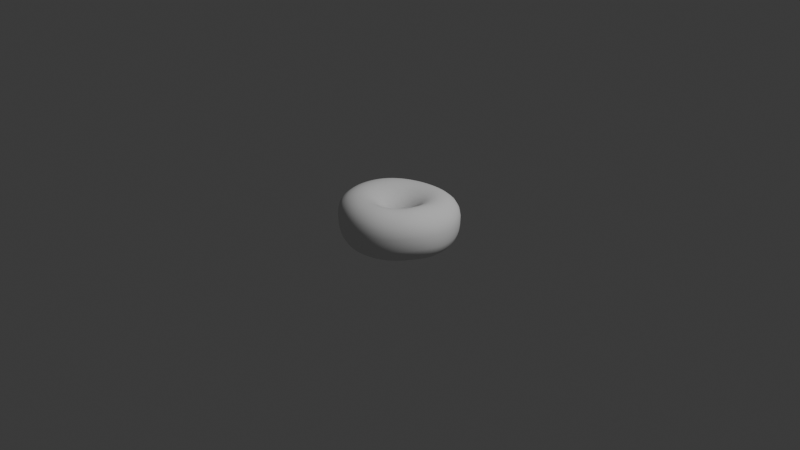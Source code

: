 # Source: Donut_Part2.blend  (saved by Blender 4.4.32; exported with 4.5.12 LTS)
import bpy
from mathutils import Matrix  # noqa: F401  (used for matrix-valued properties, if any)

bpy.ops.wm.read_factory_settings(use_empty=True)
scene = bpy.context.scene
scene.name = 'Scene'

# ---- collections
col_collection = bpy.data.collections.new('Collection'); scene.collection.children.link(col_collection)

# ---- world
world_world = bpy.data.worlds.new('World'); scene.world = world_world
world_world.use_nodes = True; world_world.node_tree.nodes.clear()
_N = world_world.node_tree.nodes; _L = world_world.node_tree.links
n0 = _N.new('ShaderNodeOutputWorld'); n0.name = 'World Output'; n0.location = (300, 300)
n1 = _N.new('ShaderNodeBackground'); n1.name = 'Background'; n1.location = (10, 300)
n1.inputs[0].default_value = (0.05088, 0.05088, 0.05088, 1.0)
_L.new(n1.outputs[0], n0.inputs[0])
n0.is_active_output = True
world_world.color = (0.05088, 0.05088, 0.05088)
world_world.sun_shadow_jitter_overblur = 0.0

# ---- cameras
cam_camera = bpy.data.cameras.new('Camera')
cam_camera.clip_end = 100.0
cam_camera.ortho_scale = 7.314

# ---- lights
light_light = bpy.data.lights.new('Light', 'POINT')
light_light.energy = 1000.0
light_light.shadow_soft_size = 0.1

# ---- meshes
me_torus = bpy.data.meshes.new('Torus')
me_torus.from_pydata([(0.6176, -0.001485, -0.01903), (0.6057, 0.0108, 0.1148), (0.5035, 0.02187, 0.2235), (0.3707, 0.02184, 0.2698), (0.247, 0.01239, 0.2365), (0.166, 0.00406, 0.1325), (0.1197, 0.004461, -0.01674), (0.175, 0.00969, -0.1547), (0.2645, 0.01437, -0.2467), (0.3901, 0.01061, -0.2724), (0.5177, -5.353e-05, -0.2336), (0.6122, -0.006744, -0.1431), (0.6088, 0.1238, -0.02549), (0.6003, 0.1405, 0.1056), (0.5022, 0.1354, 0.2126), (0.3711, 0.1074, 0.2606), (0.2462, 0.06888, 0.2315), (0.166, 0.03936, 0.1317), (0.1253, 0.03052, -0.01494), (0.1736, 0.04001, -0.1519), (0.2597, 0.05977, -0.2429), (0.3834, 0.07889, -0.2695), (0.509, 0.0953, -0.2329), (0.602, 0.113, -0.1463), (0.574, 0.2421, -0.02549), (0.5675, 0.2597, 0.1036), (0.4779, 0.2377, 0.2072), (0.3546, 0.1841, 0.2548), (0.2352, 0.1205, 0.2274), (0.158, 0.07267, 0.1305), (0.125, 0.0559, -0.01282), (0.1643, 0.06967, -0.1484), (0.2448, 0.1047, -0.2379), (0.3615, 0.1481, -0.2641), (0.4796, 0.1922, -0.2289), (0.5675, 0.2285, -0.1463), (0.5158, 0.3515, -0.02353), (0.5088, 0.3677, 0.1071), (0.4287, 0.3282, 0.2102), (0.3206, 0.2523, 0.2533), (0.2135, 0.1671, 0.2242), (0.1435, 0.1029, 0.1294), (0.1182, 0.07962, -0.01054), (0.1482, 0.09774, -0.1447), (0.2205, 0.1478, -0.2323), (0.3253, 0.2152, -0.2578), (0.4316, 0.2822, -0.227), (0.5105, 0.3356, -0.145), (0.4353, 0.4492, -0.02135), (0.4283, 0.4611, 0.1112), (0.3597, 0.4053, 0.2137), (0.2701, 0.311, 0.2532), (0.1819, 0.2072, 0.2216), (0.1237, 0.1293, 0.1279), (0.1051, 0.1003, -0.008398), (0.1267, 0.1232, -0.1415), (0.1875, 0.1874, -0.2271), (0.2762, 0.2757, -0.2536), (0.3661, 0.3641, -0.2271), (0.4323, 0.4334, -0.1449), (0.3381, 0.526, -0.02088), (0.3308, 0.5323, 0.112), (0.2766, 0.4626, 0.2139), (0.2078, 0.3544, 0.2524), (0.142, 0.2377, 0.2192), (0.09859, 0.1501, 0.1265), (0.08624, 0.1165, -0.006622), (0.101, 0.1447, -0.1392), (0.1474, 0.2205, -0.225), (0.2167, 0.3258, -0.2539), (0.2866, 0.4326, -0.2281), (0.3372, 0.513, -0.1453), (0.2295, 0.5813, -0.02363), (0.2225, 0.5816, 0.1084), (0.1844, 0.5007, 0.2104), (0.1384, 0.3828, 0.2496), (0.09517, 0.2581, 0.2178), (0.0688, 0.1645, 0.1255), (0.06283, 0.127, -0.005318), (0.07178, 0.1608, -0.1381), (0.1018, 0.245, -0.2259), (0.1493, 0.3623, -0.258), (0.1971, 0.4818, -0.2294), (0.2309, 0.5713, -0.1466), (0.1141, 0.6176, -0.02743), (0.108, 0.6136, 0.1025), (0.08715, 0.5238, 0.2045), (0.06447, 0.3981, 0.2462), (0.04314, 0.2681, 0.2172), (0.0355, 0.1724, 0.1254), (0.03709, 0.1314, -0.004453), (0.04011, 0.1707, -0.1381), (0.05237, 0.2602, -0.2291), (0.07601, 0.3845, -0.2639), (0.1003, 0.5113, -0.2332), (0.1169, 0.6072, -0.1486), (-0.007018, 0.6289, -0.02631), (-0.009513, 0.626, 0.1005), (-0.01195, 0.5325, 0.2005), (-0.01412, 0.4001, 0.2449), (-0.01161, 0.2684, 0.2174), (0.0003915, 0.1727, 0.1259), (0.01005, 0.1292, -0.003765), (0.007254, 0.1724, -0.1387), (0.0004242, 0.2652, -0.2339), (-0.002788, 0.3916, -0.2705), (-0.004603, 0.5204, -0.2379), (-0.005481, 0.6179, -0.1494), (-0.1335, 0.6129, -0.01988), (-0.1305, 0.6112, 0.1051), (-0.1151, 0.5198, 0.2026), (-0.09499, 0.3896, 0.246), (-0.0672, 0.2609, 0.2179), (-0.03498, 0.1662, 0.1265), (-0.01716, 0.1207, -0.003054), (-0.02561, 0.165, -0.1393), (-0.05212, 0.2601, -0.2385), (-0.08336, 0.3832, -0.276), (-0.1135, 0.508, -0.2404), (-0.1339, 0.6021, -0.1461), (-0.2566, 0.5727, -0.01222), (-0.2512, 0.5705, 0.1137), (-0.2187, 0.4842, 0.209), (-0.1747, 0.3629, 0.249), (-0.121, 0.2433, 0.2194), (-0.06897, 0.1526, 0.1276), (-0.04332, 0.1067, -0.002228), (-0.05726, 0.1492, -0.1395), (-0.1023, 0.245, -0.242), (-0.1605, 0.3603, -0.2804), (-0.218, 0.4764, -0.2417), (-0.2584, 0.5632, -0.1419), (-0.367, 0.5115, -0.006812), (-0.3618, 0.507, 0.1224), (-0.3145, 0.4283, 0.2173), (-0.2488, 0.3204, 0.255), (-0.1706, 0.2153, 0.2227), (-0.1, 0.1331, 0.1292), (-0.06722, 0.08827, -0.001252), (-0.08634, 0.1263, -0.1389), (-0.1474, 0.2188, -0.2432), (-0.2294, 0.3243, -0.2827), (-0.3103, 0.4282, -0.2431), (-0.3678, 0.5048, -0.1401), (-0.4637, 0.4309, -0.001991), (-0.4583, 0.4244, 0.1298), (-0.3973, 0.3566, 0.2252), (-0.3129, 0.2656, 0.2616), (-0.2131, 0.179, 0.2261), (-0.1266, 0.1092, 0.1306), (-0.0878, 0.06699, -0.0005619), (-0.1116, 0.09793, -0.1379), (-0.186, 0.183, -0.243), (-0.288, 0.2758, -0.2828), (-0.3883, 0.3642, -0.2431), (-0.4608, 0.4284, -0.139), (-0.5413, 0.3352, 0.002636), (-0.5393, 0.3267, 0.1363), (-0.464, 0.2735, 0.2304), (-0.3626, 0.2029, 0.2653), (-0.246, 0.1368, 0.2283), (-0.1474, 0.08236, 0.1314), (-0.1042, 0.04442, -0.0001383), (-0.132, 0.06656, -0.1369), (-0.2165, 0.1402, -0.2416), (-0.3341, 0.2168, -0.2805), (-0.4494, 0.286, -0.2405), (-0.534, 0.3353, -0.1356), (-0.5916, 0.2282, 0.005867), (-0.5943, 0.2202, 0.1381), (-0.5145, 0.1824, 0.2327), (-0.3979, 0.1346, 0.2661), (-0.2694, 0.09023, 0.229), (-0.1623, 0.05225, 0.1318), (-0.116, 0.02033, 0.000385), (-0.1462, 0.03466, -0.1355), (-0.2375, 0.09282, -0.2381), (-0.3648, 0.1495, -0.2748), (-0.4896, 0.1969, -0.2342), (-0.5806, 0.2299, -0.1302), (-0.6192, 0.1133, 0.00666), (-0.6262, 0.1064, 0.1381), (-0.5438, 0.08575, 0.2327), (-0.4198, 0.0615, 0.2661), (-0.2838, 0.04051, 0.2291), (-0.1713, 0.02081, 0.1318), (-0.123, -0.004423, 0.0009616), (-0.1541, 0.004399, -0.134), (-0.2487, 0.04356, -0.2335), (-0.3807, 0.07657, -0.2675), (-0.5109, 0.1, -0.2263), (-0.6057, 0.1158, -0.1249), (-0.638, -0.009437, 0.0102), (-0.6389, -0.01234, 0.1386), (-0.5536, -0.01472, 0.2327), (-0.4271, -0.01456, 0.2661), (-0.2886, -0.01115, 0.229), (-0.1741, -0.01104, 0.1315), (-0.125, -0.02795, 0.001245), (-0.1557, -0.02393, -0.1329), (-0.2508, -0.005433, -0.2286), (-0.3837, 0.0005806, -0.2601), (-0.5181, -0.00149, -0.2184), (-0.6205, -0.00532, -0.1191), (-0.6313, -0.1309, 0.01233), (-0.6335, -0.133, 0.1412), (-0.5438, -0.1152, 0.2327), (-0.4167, -0.08958, 0.2649), (-0.2818, -0.06227, 0.2284), (-0.17, -0.04232, 0.131), (-0.1218, -0.04996, 0.0009207), (-0.1507, -0.05052, -0.1325), (-0.2439, -0.05327, -0.2243), (-0.3747, -0.07545, -0.2542), (-0.5087, -0.1024, -0.2145), (-0.6121, -0.1249, -0.1178), (-0.5964, -0.2458, 0.01233), (-0.599, -0.2468, 0.1412), (-0.5098, -0.21, 0.2308), (-0.3874, -0.1601, 0.2624), (-0.2626, -0.1104, 0.2276), (-0.1582, -0.07212, 0.1302), (-0.1144, -0.0701, -0.0004028), (-0.1396, -0.0756, -0.133), (-0.2276, -0.1, -0.2213), (-0.3514, -0.1485, -0.251), (-0.4787, -0.199, -0.2143), (-0.5776, -0.2387, -0.1178), (-0.5347, -0.3498, 0.0102), (-0.5367, -0.3493, 0.1388), (-0.455, -0.2963, 0.2311), (-0.3434, -0.2245, 0.2647), (-0.2324, -0.1541, 0.2292), (-0.1396, -0.09969, 0.1302), (-0.1039, -0.08813, -0.002852), (-0.1229, -0.09928, -0.1348), (-0.2027, -0.1454, -0.2207), (-0.3147, -0.2158, -0.2507), (-0.4294, -0.2874, -0.215), (-0.5182, -0.3423, -0.1192), (-0.4472, -0.4383, 0.007011), (-0.4477, -0.4361, 0.141), (-0.3802, -0.3703, 0.2383), (-0.2858, -0.2802, 0.2712), (-0.1933, -0.1919, 0.2324), (-0.1152, -0.1245, 0.1309), (-0.09106, -0.1038, -0.00622), (-0.1015, -0.1208, -0.1371), (-0.1698, -0.1849, -0.2228), (-0.2659, -0.2748, -0.2508), (-0.3622, -0.3643, -0.2162), (-0.4352, -0.4313, -0.1223), (-0.344, -0.5105, 0.01052), (-0.3427, -0.5065, 0.1497), (-0.2913, -0.4302, 0.2496), (-0.2192, -0.3258, 0.2799), (-0.1476, -0.2227, 0.236), (-0.08627, -0.145, 0.1319), (-0.07627, -0.1167, -0.009772), (-0.07755, -0.1392, -0.1402), (-0.1302, -0.2151, -0.2258), (-0.2072, -0.3227, -0.2516), (-0.2831, -0.4279, -0.2169), (-0.3374, -0.5045, -0.123), (-0.2354, -0.5662, 0.01563), (-0.2321, -0.5604, 0.1607), (-0.1971, -0.4758, 0.2616), (-0.1482, -0.3603, 0.2879), (-0.09806, -0.2455, 0.2392), (-0.05599, -0.16, 0.1327), (-0.0599, -0.1262, -0.01319), (-0.05172, -0.1524, -0.1435), (-0.08584, -0.235, -0.2296), (-0.1417, -0.3551, -0.2554), (-0.1961, -0.476, -0.2211), (-0.2333, -0.561, -0.1241), (-0.1226, -0.6021, 0.01131), (-0.1192, -0.5953, 0.1632), (-0.1005, -0.5051, 0.2676), (-0.07526, -0.3824, 0.2919), (-0.04828, -0.26, 0.2421), (-0.026, -0.1692, 0.1331), (-0.04234, -0.1314, -0.01598), (-0.02432, -0.1588, -0.1469), (-0.03844, -0.2443, -0.2345), (-0.07153, -0.3707, -0.2615), (-0.1028, -0.5024, -0.2276), (-0.1223, -0.5969, -0.1329), (-0.005419, -0.615, 0.002362), (-0.002147, -0.6076, 0.1583), (-0.0005434, -0.5152, 0.2668), (-0.002434, -0.3904, 0.295), (6.027e-06, -0.2654, 0.2455), (0.003566, -0.1722, 0.1336), (-0.02352, -0.1321, -0.01795), (0.004446, -0.1587, -0.1504), (0.01055, -0.243, -0.2396), (0.001368, -0.3697, -0.2676), (-0.005708, -0.5055, -0.2347), (-0.007031, -0.6072, -0.1423), (0.1129, -0.6033, -0.00537), (0.1152, -0.5964, 0.15), (0.0965, -0.5059, 0.2633), (0.06816, -0.3838, 0.2968), (0.04642, -0.2611, 0.2486), (0.03246, -0.169, 0.1343), (-0.003112, -0.1281, -0.01932), (0.03426, -0.1524, -0.1535), (0.05956, -0.232, -0.2439), (0.0748, -0.3532, -0.2717), (0.09269, -0.4866, -0.2384), (0.1096, -0.5903, -0.1469), (0.2275, -0.5665, -0.0132), (0.2259, -0.5624, 0.139), (0.1872, -0.4776, 0.2554), (0.1346, -0.3627, 0.2943), (0.09063, -0.2468, 0.2492), (0.06037, -0.1595, 0.1343), (0.01909, -0.1196, -0.02022), (0.06452, -0.1406, -0.1559), (0.1067, -0.2127, -0.2478), (0.1458, -0.3238, -0.275), (0.1884, -0.4494, -0.2403), (0.2229, -0.5498, -0.1503), (0.333, -0.5084, -0.01606), (0.3268, -0.5069, 0.1307), (0.2696, -0.431, 0.2469), (0.1952, -0.3277, 0.2896), (0.1315, -0.2231, 0.2478), (0.08709, -0.1439, 0.1336), (0.04112, -0.1067, -0.02059), (0.09282, -0.1241, -0.1575), (0.1503, -0.1868, -0.2508), (0.212, -0.2847, -0.2771), (0.2781, -0.398, -0.2397), (0.3289, -0.4907, -0.1483), (0.4264, -0.4317, -0.006954), (0.4163, -0.4314, 0.1321), (0.3427, -0.3677, 0.2422), (0.2491, -0.2801, 0.2849), (0.168, -0.1907, 0.2453), (0.1105, -0.1226, 0.1327), (0.0604, -0.08942, -0.02025), (0.1174, -0.1025, -0.1577), (0.1889, -0.1537, -0.2509), (0.2712, -0.2357, -0.2749), (0.3584, -0.333, -0.2334), (0.4235, -0.4144, -0.1384), (0.504, -0.3392, 0.001924), (0.4913, -0.3391, 0.1383), (0.4049, -0.2899, 0.2418), (0.2955, -0.2209, 0.2816), (0.1992, -0.1499, 0.2425), (0.1302, -0.09632, 0.1318), (0.07822, -0.06879, -0.02005), (0.1389, -0.07728, -0.1578), (0.2208, -0.1152, -0.2501), (0.3209, -0.179, -0.272), (0.4249, -0.2572, -0.2268), (0.5017, -0.3241, -0.129), (0.5621, -0.2354, 0.002027), (0.548, -0.2345, 0.1376), (0.4525, -0.1978, 0.2417), (0.3315, -0.1483, 0.2812), (0.223, -0.1005, 0.2417), (0.1467, -0.06553, 0.1322), (0.09495, -0.04589, -0.01939), (0.1567, -0.04967, -0.1577), (0.2446, -0.07389, -0.2502), (0.3582, -0.1187, -0.2717), (0.4744, -0.1758, -0.2254), (0.5599, -0.2249, -0.1278), (0.6004, -0.1235, -0.006736), (0.5864, -0.1168, 0.1289), (0.4852, -0.09164, 0.2359), (0.3564, -0.06539, 0.2782), (0.2388, -0.04534, 0.2403), (0.159, -0.0315, 0.1327), (0.1092, -0.02131, -0.01823), (0.1691, -0.02045, -0.1566), (0.2594, -0.03046, -0.2491), (0.3814, -0.05539, -0.2727), (0.5057, -0.0903, -0.23), (0.5973, -0.1198, -0.1355)], [], [(0, 12, 13, 1), (1, 13, 14, 2), (2, 14, 15, 3), (3, 15, 16, 4), (4, 16, 17, 5), (5, 17, 18, 6), (6, 18, 19, 7), (7, 19, 20, 8), (8, 20, 21, 9), (9, 21, 22, 10), (10, 22, 23, 11), (11, 23, 12, 0), (12, 24, 25, 13), (13, 25, 26, 14), (14, 26, 27, 15), (15, 27, 28, 16), (16, 28, 29, 17), (17, 29, 30, 18), (18, 30, 31, 19), (19, 31, 32, 20), (20, 32, 33, 21), (21, 33, 34, 22), (22, 34, 35, 23), (23, 35, 24, 12), (24, 36, 37, 25), (25, 37, 38, 26), (26, 38, 39, 27), (27, 39, 40, 28), (28, 40, 41, 29), (29, 41, 42, 30), (30, 42, 43, 31), (31, 43, 44, 32), (32, 44, 45, 33), (33, 45, 46, 34), (34, 46, 47, 35), (35, 47, 36, 24), (36, 48, 49, 37), (37, 49, 50, 38), (38, 50, 51, 39), (39, 51, 52, 40), (40, 52, 53, 41), (41, 53, 54, 42), (42, 54, 55, 43), (43, 55, 56, 44), (44, 56, 57, 45), (45, 57, 58, 46), (46, 58, 59, 47), (47, 59, 48, 36), (48, 60, 61, 49), (49, 61, 62, 50), (50, 62, 63, 51), (51, 63, 64, 52), (52, 64, 65, 53), (53, 65, 66, 54), (54, 66, 67, 55), (55, 67, 68, 56), (56, 68, 69, 57), (57, 69, 70, 58), (58, 70, 71, 59), (59, 71, 60, 48), (60, 72, 73, 61), (61, 73, 74, 62), (62, 74, 75, 63), (63, 75, 76, 64), (64, 76, 77, 65), (65, 77, 78, 66), (66, 78, 79, 67), (67, 79, 80, 68), (68, 80, 81, 69), (69, 81, 82, 70), (70, 82, 83, 71), (71, 83, 72, 60), (72, 84, 85, 73), (73, 85, 86, 74), (74, 86, 87, 75), (75, 87, 88, 76), (76, 88, 89, 77), (77, 89, 90, 78), (78, 90, 91, 79), (79, 91, 92, 80), (80, 92, 93, 81), (81, 93, 94, 82), (82, 94, 95, 83), (83, 95, 84, 72), (84, 96, 97, 85), (85, 97, 98, 86), (86, 98, 99, 87), (87, 99, 100, 88), (88, 100, 101, 89), (89, 101, 102, 90), (90, 102, 103, 91), (91, 103, 104, 92), (92, 104, 105, 93), (93, 105, 106, 94), (94, 106, 107, 95), (95, 107, 96, 84), (96, 108, 109, 97), (97, 109, 110, 98), (98, 110, 111, 99), (99, 111, 112, 100), (100, 112, 113, 101), (101, 113, 114, 102), (102, 114, 115, 103), (103, 115, 116, 104), (104, 116, 117, 105), (105, 117, 118, 106), (106, 118, 119, 107), (107, 119, 108, 96), (108, 120, 121, 109), (109, 121, 122, 110), (110, 122, 123, 111), (111, 123, 124, 112), (112, 124, 125, 113), (113, 125, 126, 114), (114, 126, 127, 115), (115, 127, 128, 116), (116, 128, 129, 117), (117, 129, 130, 118), (118, 130, 131, 119), (119, 131, 120, 108), (120, 132, 133, 121), (121, 133, 134, 122), (122, 134, 135, 123), (123, 135, 136, 124), (124, 136, 137, 125), (125, 137, 138, 126), (126, 138, 139, 127), (127, 139, 140, 128), (128, 140, 141, 129), (129, 141, 142, 130), (130, 142, 143, 131), (131, 143, 132, 120), (132, 144, 145, 133), (133, 145, 146, 134), (134, 146, 147, 135), (135, 147, 148, 136), (136, 148, 149, 137), (137, 149, 150, 138), (138, 150, 151, 139), (139, 151, 152, 140), (140, 152, 153, 141), (141, 153, 154, 142), (142, 154, 155, 143), (143, 155, 144, 132), (144, 156, 157, 145), (145, 157, 158, 146), (146, 158, 159, 147), (147, 159, 160, 148), (148, 160, 161, 149), (149, 161, 162, 150), (150, 162, 163, 151), (151, 163, 164, 152), (152, 164, 165, 153), (153, 165, 166, 154), (154, 166, 167, 155), (155, 167, 156, 144), (156, 168, 169, 157), (157, 169, 170, 158), (158, 170, 171, 159), (159, 171, 172, 160), (160, 172, 173, 161), (161, 173, 174, 162), (162, 174, 175, 163), (163, 175, 176, 164), (164, 176, 177, 165), (165, 177, 178, 166), (166, 178, 179, 167), (167, 179, 168, 156), (168, 180, 181, 169), (169, 181, 182, 170), (170, 182, 183, 171), (171, 183, 184, 172), (172, 184, 185, 173), (173, 185, 186, 174), (174, 186, 187, 175), (175, 187, 188, 176), (176, 188, 189, 177), (177, 189, 190, 178), (178, 190, 191, 179), (179, 191, 180, 168), (180, 192, 193, 181), (181, 193, 194, 182), (182, 194, 195, 183), (183, 195, 196, 184), (184, 196, 197, 185), (185, 197, 198, 186), (186, 198, 199, 187), (187, 199, 200, 188), (188, 200, 201, 189), (189, 201, 202, 190), (190, 202, 203, 191), (191, 203, 192, 180), (192, 204, 205, 193), (193, 205, 206, 194), (194, 206, 207, 195), (195, 207, 208, 196), (196, 208, 209, 197), (197, 209, 210, 198), (198, 210, 211, 199), (199, 211, 212, 200), (200, 212, 213, 201), (201, 213, 214, 202), (202, 214, 215, 203), (203, 215, 204, 192), (204, 216, 217, 205), (205, 217, 218, 206), (206, 218, 219, 207), (207, 219, 220, 208), (208, 220, 221, 209), (209, 221, 222, 210), (210, 222, 223, 211), (211, 223, 224, 212), (212, 224, 225, 213), (213, 225, 226, 214), (214, 226, 227, 215), (215, 227, 216, 204), (216, 228, 229, 217), (217, 229, 230, 218), (218, 230, 231, 219), (219, 231, 232, 220), (220, 232, 233, 221), (221, 233, 234, 222), (222, 234, 235, 223), (223, 235, 236, 224), (224, 236, 237, 225), (225, 237, 238, 226), (226, 238, 239, 227), (227, 239, 228, 216), (228, 240, 241, 229), (229, 241, 242, 230), (230, 242, 243, 231), (231, 243, 244, 232), (232, 244, 245, 233), (233, 245, 246, 234), (234, 246, 247, 235), (235, 247, 248, 236), (236, 248, 249, 237), (237, 249, 250, 238), (238, 250, 251, 239), (239, 251, 240, 228), (240, 252, 253, 241), (241, 253, 254, 242), (242, 254, 255, 243), (243, 255, 256, 244), (244, 256, 257, 245), (245, 257, 258, 246), (246, 258, 259, 247), (247, 259, 260, 248), (248, 260, 261, 249), (249, 261, 262, 250), (250, 262, 263, 251), (251, 263, 252, 240), (252, 264, 265, 253), (253, 265, 266, 254), (254, 266, 267, 255), (255, 267, 268, 256), (256, 268, 269, 257), (257, 269, 270, 258), (258, 270, 271, 259), (259, 271, 272, 260), (260, 272, 273, 261), (261, 273, 274, 262), (262, 274, 275, 263), (263, 275, 264, 252), (264, 276, 277, 265), (265, 277, 278, 266), (266, 278, 279, 267), (267, 279, 280, 268), (268, 280, 281, 269), (269, 281, 282, 270), (270, 282, 283, 271), (271, 283, 284, 272), (272, 284, 285, 273), (273, 285, 286, 274), (274, 286, 287, 275), (275, 287, 276, 264), (276, 288, 289, 277), (277, 289, 290, 278), (278, 290, 291, 279), (279, 291, 292, 280), (280, 292, 293, 281), (281, 293, 294, 282), (282, 294, 295, 283), (283, 295, 296, 284), (284, 296, 297, 285), (285, 297, 298, 286), (286, 298, 299, 287), (287, 299, 288, 276), (288, 300, 301, 289), (289, 301, 302, 290), (290, 302, 303, 291), (291, 303, 304, 292), (292, 304, 305, 293), (293, 305, 306, 294), (294, 306, 307, 295), (295, 307, 308, 296), (296, 308, 309, 297), (297, 309, 310, 298), (298, 310, 311, 299), (299, 311, 300, 288), (300, 312, 313, 301), (301, 313, 314, 302), (302, 314, 315, 303), (303, 315, 316, 304), (304, 316, 317, 305), (305, 317, 318, 306), (306, 318, 319, 307), (307, 319, 320, 308), (308, 320, 321, 309), (309, 321, 322, 310), (310, 322, 323, 311), (311, 323, 312, 300), (312, 324, 325, 313), (313, 325, 326, 314), (314, 326, 327, 315), (315, 327, 328, 316), (316, 328, 329, 317), (317, 329, 330, 318), (318, 330, 331, 319), (319, 331, 332, 320), (320, 332, 333, 321), (321, 333, 334, 322), (322, 334, 335, 323), (323, 335, 324, 312), (324, 336, 337, 325), (325, 337, 338, 326), (326, 338, 339, 327), (327, 339, 340, 328), (328, 340, 341, 329), (329, 341, 342, 330), (330, 342, 343, 331), (331, 343, 344, 332), (332, 344, 345, 333), (333, 345, 346, 334), (334, 346, 347, 335), (335, 347, 336, 324), (336, 348, 349, 337), (337, 349, 350, 338), (338, 350, 351, 339), (339, 351, 352, 340), (340, 352, 353, 341), (341, 353, 354, 342), (342, 354, 355, 343), (343, 355, 356, 344), (344, 356, 357, 345), (345, 357, 358, 346), (346, 358, 359, 347), (347, 359, 348, 336), (348, 360, 361, 349), (349, 361, 362, 350), (350, 362, 363, 351), (351, 363, 364, 352), (352, 364, 365, 353), (353, 365, 366, 354), (354, 366, 367, 355), (355, 367, 368, 356), (356, 368, 369, 357), (357, 369, 370, 358), (358, 370, 371, 359), (359, 371, 360, 348), (360, 372, 373, 361), (361, 373, 374, 362), (362, 374, 375, 363), (363, 375, 376, 364), (364, 376, 377, 365), (365, 377, 378, 366), (366, 378, 379, 367), (367, 379, 380, 368), (368, 380, 381, 369), (369, 381, 382, 370), (370, 382, 383, 371), (371, 383, 372, 360), (372, 0, 1, 373), (373, 1, 2, 374), (374, 2, 3, 375), (375, 3, 4, 376), (376, 4, 5, 377), (377, 5, 6, 378), (378, 6, 7, 379), (379, 7, 8, 380), (380, 8, 9, 381), (381, 9, 10, 382), (382, 10, 11, 383), (383, 11, 0, 372)])
me_torus.polygons.foreach_set('use_smooth', [True] * 384)
_uv = me_torus.uv_layers.new(name='UVMap')
_uv.uv.foreach_set('vector', [0.5, 0.5, 0.5312, 0.5, 0.5312, 0.5833, 0.5, 0.5833, 0.5, 0.5833, 0.5312, 0.5833, 0.5312, 0.6667, 0.5, 0.6667, 0.5, 0.6667, 0.5312, 0.6667, 0.5312, 0.75, 0.5, 0.75, 0.5, 0.75, 0.5312, 0.75, 0.5312, 0.8333, 0.5, 0.8333, 0.5, 0.8333, 0.5312, 0.8333, 0.5312, 0.9167, 0.5, 0.9167, 0.5, 0.9167, 0.5312, 0.9167, 0.5312, 1.0, 0.5, 1.0, 0.5, 2.22e-16, 0.5312, 2.22e-16, 0.5312, 0.08333, 0.5, 0.08333, 0.5, 0.08333, 0.5312, 0.08333, 0.5312, 0.1667, 0.5, 0.1667, 0.5, 0.1667, 0.5312, 0.1667, 0.5312, 0.25, 0.5, 0.25, 0.5, 0.25, 0.5312, 0.25, 0.5312, 0.3333, 0.5, 0.3333, 0.5, 0.3333, 0.5312, 0.3333, 0.5312, 0.4167, 0.5, 0.4167, 0.5, 0.4167, 0.5312, 0.4167, 0.5312, 0.5, 0.5, 0.5, 0.5312, 0.5, 0.5625, 0.5, 0.5625, 0.5833, 0.5312, 0.5833, 0.5312, 0.5833, 0.5625, 0.5833, 0.5625, 0.6667, 0.5312, 0.6667, 0.5312, 0.6667, 0.5625, 0.6667, 0.5625, 0.75, 0.5312, 0.75, 0.5312, 0.75, 0.5625, 0.75, 0.5625, 0.8333, 0.5312, 0.8333, 0.5312, 0.8333, 0.5625, 0.8333, 0.5625, 0.9167, 0.5312, 0.9167, 0.5312, 0.9167, 0.5625, 0.9167, 0.5625, 1.0, 0.5312, 1.0, 0.5312, 2.22e-16, 0.5625, 2.22e-16, 0.5625, 0.08333, 0.5312, 0.08333, 0.5312, 0.08333, 0.5625, 0.08333, 0.5625, 0.1667, 0.5312, 0.1667, 0.5312, 0.1667, 0.5625, 0.1667, 0.5625, 0.25, 0.5312, 0.25, 0.5312, 0.25, 0.5625, 0.25, 0.5625, 0.3333, 0.5312, 0.3333, 0.5312, 0.3333, 0.5625, 0.3333, 0.5625, 0.4167, 0.5312, 0.4167, 0.5312, 0.4167, 0.5625, 0.4167, 0.5625, 0.5, 0.5312, 0.5, 0.5625, 0.5, 0.5938, 0.5, 0.5938, 0.5833, 0.5625, 0.5833, 0.5625, 0.5833, 0.5938, 0.5833, 0.5938, 0.6667, 0.5625, 0.6667, 0.5625, 0.6667, 0.5938, 0.6667, 0.5938, 0.75, 0.5625, 0.75, 0.5625, 0.75, 0.5938, 0.75, 0.5938, 0.8333, 0.5625, 0.8333, 0.5625, 0.8333, 0.5938, 0.8333, 0.5938, 0.9167, 0.5625, 0.9167, 0.5625, 0.9167, 0.5938, 0.9167, 0.5938, 1.0, 0.5625, 1.0, 0.5625, 2.22e-16, 0.5938, 2.22e-16, 0.5938, 0.08333, 0.5625, 0.08333, 0.5625, 0.08333, 0.5938, 0.08333, 0.5938, 0.1667, 0.5625, 0.1667, 0.5625, 0.1667, 0.5938, 0.1667, 0.5938, 0.25, 0.5625, 0.25, 0.5625, 0.25, 0.5938, 0.25, 0.5938, 0.3333, 0.5625, 0.3333, 0.5625, 0.3333, 0.5938, 0.3333, 0.5938, 0.4167, 0.5625, 0.4167, 0.5625, 0.4167, 0.5938, 0.4167, 0.5938, 0.5, 0.5625, 0.5, 0.5938, 0.5, 0.625, 0.5, 0.625, 0.5833, 0.5938, 0.5833, 0.5938, 0.5833, 0.625, 0.5833, 0.625, 0.6667, 0.5938, 0.6667, 0.5938, 0.6667, 0.625, 0.6667, 0.625, 0.75, 0.5938, 0.75, 0.5938, 0.75, 0.625, 0.75, 0.625, 0.8333, 0.5938, 0.8333, 0.5938, 0.8333, 0.625, 0.8333, 0.625, 0.9167, 0.5938, 0.9167, 0.5938, 0.9167, 0.625, 0.9167, 0.625, 1.0, 0.5938, 1.0, 0.5938, 2.22e-16, 0.625, 2.22e-16, 0.625, 0.08333, 0.5938, 0.08333, 0.5938, 0.08333, 0.625, 0.08333, 0.625, 0.1667, 0.5938, 0.1667, 0.5938, 0.1667, 0.625, 0.1667, 0.625, 0.25, 0.5938, 0.25, 0.5938, 0.25, 0.625, 0.25, 0.625, 0.3333, 0.5938, 0.3333, 0.5938, 0.3333, 0.625, 0.3333, 0.625, 0.4167, 0.5938, 0.4167, 0.5938, 0.4167, 0.625, 0.4167, 0.625, 0.5, 0.5938, 0.5, 0.625, 0.5, 0.6562, 0.5, 0.6562, 0.5833, 0.625, 0.5833, 0.625, 0.5833, 0.6562, 0.5833, 0.6562, 0.6667, 0.625, 0.6667, 0.625, 0.6667, 0.6562, 0.6667, 0.6562, 0.75, 0.625, 0.75, 0.625, 0.75, 0.6562, 0.75, 0.6562, 0.8333, 0.625, 0.8333, 0.625, 0.8333, 0.6562, 0.8333, 0.6562, 0.9167, 0.625, 0.9167, 0.625, 0.9167, 0.6562, 0.9167, 0.6562, 1.0, 0.625, 1.0, 0.625, 2.22e-16, 0.6562, 2.22e-16, 0.6562, 0.08333, 0.625, 0.08333, 0.625, 0.08333, 0.6562, 0.08333, 0.6562, 0.1667, 0.625, 0.1667, 0.625, 0.1667, 0.6562, 0.1667, 0.6562, 0.25, 0.625, 0.25, 0.625, 0.25, 0.6562, 0.25, 0.6562, 0.3333, 0.625, 0.3333, 0.625, 0.3333, 0.6562, 0.3333, 0.6562, 0.4167, 0.625, 0.4167, 0.625, 0.4167, 0.6562, 0.4167, 0.6562, 0.5, 0.625, 0.5, 0.6562, 0.5, 0.6875, 0.5, 0.6875, 0.5833, 0.6562, 0.5833, 0.6562, 0.5833, 0.6875, 0.5833, 0.6875, 0.6667, 0.6562, 0.6667, 0.6562, 0.6667, 0.6875, 0.6667, 0.6875, 0.75, 0.6562, 0.75, 0.6562, 0.75, 0.6875, 0.75, 0.6875, 0.8333, 0.6562, 0.8333, 0.6562, 0.8333, 0.6875, 0.8333, 0.6875, 0.9167, 0.6562, 0.9167, 0.6562, 0.9167, 0.6875, 0.9167, 0.6875, 1.0, 0.6562, 1.0, 0.6562, 2.22e-16, 0.6875, 2.22e-16, 0.6875, 0.08333, 0.6562, 0.08333, 0.6562, 0.08333, 0.6875, 0.08333, 0.6875, 0.1667, 0.6562, 0.1667, 0.6562, 0.1667, 0.6875, 0.1667, 0.6875, 0.25, 0.6562, 0.25, 0.6562, 0.25, 0.6875, 0.25, 0.6875, 0.3333, 0.6562, 0.3333, 0.6562, 0.3333, 0.6875, 0.3333, 0.6875, 0.4167, 0.6562, 0.4167, 0.6562, 0.4167, 0.6875, 0.4167, 0.6875, 0.5, 0.6562, 0.5, 0.6875, 0.5, 0.7188, 0.5, 0.7188, 0.5833, 0.6875, 0.5833, 0.6875, 0.5833, 0.7188, 0.5833, 0.7188, 0.6667, 0.6875, 0.6667, 0.6875, 0.6667, 0.7188, 0.6667, 0.7188, 0.75, 0.6875, 0.75, 0.6875, 0.75, 0.7188, 0.75, 0.7188, 0.8333, 0.6875, 0.8333, 0.6875, 0.8333, 0.7188, 0.8333, 0.7188, 0.9167, 0.6875, 0.9167, 0.6875, 0.9167, 0.7188, 0.9167, 0.7188, 1.0, 0.6875, 1.0, 0.6875, 2.22e-16, 0.7188, 2.22e-16, 0.7188, 0.08333, 0.6875, 0.08333, 0.6875, 0.08333, 0.7188, 0.08333, 0.7188, 0.1667, 0.6875, 0.1667, 0.6875, 0.1667, 0.7188, 0.1667, 0.7188, 0.25, 0.6875, 0.25, 0.6875, 0.25, 0.7188, 0.25, 0.7188, 0.3333, 0.6875, 0.3333, 0.6875, 0.3333, 0.7188, 0.3333, 0.7188, 0.4167, 0.6875, 0.4167, 0.6875, 0.4167, 0.7188, 0.4167, 0.7188, 0.5, 0.6875, 0.5, 0.7188, 0.5, 0.75, 0.5, 0.75, 0.5833, 0.7188, 0.5833, 0.7188, 0.5833, 0.75, 0.5833, 0.75, 0.6667, 0.7188, 0.6667, 0.7188, 0.6667, 0.75, 0.6667, 0.75, 0.75, 0.7188, 0.75, 0.7188, 0.75, 0.75, 0.75, 0.75, 0.8333, 0.7188, 0.8333, 0.7188, 0.8333, 0.75, 0.8333, 0.75, 0.9167, 0.7188, 0.9167, 0.7188, 0.9167, 0.75, 0.9167, 0.75, 1.0, 0.7188, 1.0, 0.7188, 2.22e-16, 0.75, 2.22e-16, 0.75, 0.08333, 0.7188, 0.08333, 0.7188, 0.08333, 0.75, 0.08333, 0.75, 0.1667, 0.7188, 0.1667, 0.7188, 0.1667, 0.75, 0.1667, 0.75, 0.25, 0.7188, 0.25, 0.7188, 0.25, 0.75, 0.25, 0.75, 0.3333, 0.7188, 0.3333, 0.7188, 0.3333, 0.75, 0.3333, 0.75, 0.4167, 0.7188, 0.4167, 0.7188, 0.4167, 0.75, 0.4167, 0.75, 0.5, 0.7188, 0.5, 0.75, 0.5, 0.7812, 0.5, 0.7812, 0.5833, 0.75, 0.5833, 0.75, 0.5833, 0.7812, 0.5833, 0.7812, 0.6667, 0.75, 0.6667, 0.75, 0.6667, 0.7812, 0.6667, 0.7812, 0.75, 0.75, 0.75, 0.75, 0.75, 0.7812, 0.75, 0.7812, 0.8333, 0.75, 0.8333, 0.75, 0.8333, 0.7812, 0.8333, 0.7812, 0.9167, 0.75, 0.9167, 0.75, 0.9167, 0.7812, 0.9167, 0.7812, 1.0, 0.75, 1.0, 0.75, 2.22e-16, 0.7812, 2.22e-16, 0.7812, 0.08333, 0.75, 0.08333, 0.75, 0.08333, 0.7812, 0.08333, 0.7812, 0.1667, 0.75, 0.1667, 0.75, 0.1667, 0.7812, 0.1667, 0.7812, 0.25, 0.75, 0.25, 0.75, 0.25, 0.7812, 0.25, 0.7812, 0.3333, 0.75, 0.3333, 0.75, 0.3333, 0.7812, 0.3333, 0.7812, 0.4167, 0.75, 0.4167, 0.75, 0.4167, 0.7812, 0.4167, 0.7812, 0.5, 0.75, 0.5, 0.7812, 0.5, 0.8125, 0.5, 0.8125, 0.5833, 0.7812, 0.5833, 0.7812, 0.5833, 0.8125, 0.5833, 0.8125, 0.6667, 0.7812, 0.6667, 0.7812, 0.6667, 0.8125, 0.6667, 0.8125, 0.75, 0.7812, 0.75, 0.7812, 0.75, 0.8125, 0.75, 0.8125, 0.8333, 0.7812, 0.8333, 0.7812, 0.8333, 0.8125, 0.8333, 0.8125, 0.9167, 0.7812, 0.9167, 0.7812, 0.9167, 0.8125, 0.9167, 0.8125, 1.0, 0.7812, 1.0, 0.7812, 2.22e-16, 0.8125, 2.22e-16, 0.8125, 0.08333, 0.7812, 0.08333, 0.7812, 0.08333, 0.8125, 0.08333, 0.8125, 0.1667, 0.7812, 0.1667, 0.7812, 0.1667, 0.8125, 0.1667, 0.8125, 0.25, 0.7812, 0.25, 0.7812, 0.25, 0.8125, 0.25, 0.8125, 0.3333, 0.7812, 0.3333, 0.7812, 0.3333, 0.8125, 0.3333, 0.8125, 0.4167, 0.7812, 0.4167, 0.7812, 0.4167, 0.8125, 0.4167, 0.8125, 0.5, 0.7812, 0.5, 0.8125, 0.5, 0.8438, 0.5, 0.8438, 0.5833, 0.8125, 0.5833, 0.8125, 0.5833, 0.8438, 0.5833, 0.8438, 0.6667, 0.8125, 0.6667, 0.8125, 0.6667, 0.8438, 0.6667, 0.8438, 0.75, 0.8125, 0.75, 0.8125, 0.75, 0.8438, 0.75, 0.8438, 0.8333, 0.8125, 0.8333, 0.8125, 0.8333, 0.8438, 0.8333, 0.8438, 0.9167, 0.8125, 0.9167, 0.8125, 0.9167, 0.8438, 0.9167, 0.8438, 1.0, 0.8125, 1.0, 0.8125, 2.22e-16, 0.8438, 2.22e-16, 0.8438, 0.08333, 0.8125, 0.08333, 0.8125, 0.08333, 0.8438, 0.08333, 0.8438, 0.1667, 0.8125, 0.1667, 0.8125, 0.1667, 0.8438, 0.1667, 0.8438, 0.25, 0.8125, 0.25, 0.8125, 0.25, 0.8438, 0.25, 0.8438, 0.3333, 0.8125, 0.3333, 0.8125, 0.3333, 0.8438, 0.3333, 0.8438, 0.4167, 0.8125, 0.4167, 0.8125, 0.4167, 0.8438, 0.4167, 0.8438, 0.5, 0.8125, 0.5, 0.8438, 0.5, 0.875, 0.5, 0.875, 0.5833, 0.8438, 0.5833, 0.8438, 0.5833, 0.875, 0.5833, 0.875, 0.6667, 0.8438, 0.6667, 0.8438, 0.6667, 0.875, 0.6667, 0.875, 0.75, 0.8438, 0.75, 0.8438, 0.75, 0.875, 0.75, 0.875, 0.8333, 0.8438, 0.8333, 0.8438, 0.8333, 0.875, 0.8333, 0.875, 0.9167, 0.8438, 0.9167, 0.8438, 0.9167, 0.875, 0.9167, 0.875, 1.0, 0.8438, 1.0, 0.8438, 2.22e-16, 0.875, 2.22e-16, 0.875, 0.08333, 0.8438, 0.08333, 0.8438, 0.08333, 0.875, 0.08333, 0.875, 0.1667, 0.8438, 0.1667, 0.8438, 0.1667, 0.875, 0.1667, 0.875, 0.25, 0.8438, 0.25, 0.8438, 0.25, 0.875, 0.25, 0.875, 0.3333, 0.8438, 0.3333, 0.8438, 0.3333, 0.875, 0.3333, 0.875, 0.4167, 0.8438, 0.4167, 0.8438, 0.4167, 0.875, 0.4167, 0.875, 0.5, 0.8438, 0.5, 0.875, 0.5, 0.9062, 0.5, 0.9062, 0.5833, 0.875, 0.5833, 0.875, 0.5833, 0.9062, 0.5833, 0.9062, 0.6667, 0.875, 0.6667, 0.875, 0.6667, 0.9062, 0.6667, 0.9062, 0.75, 0.875, 0.75, 0.875, 0.75, 0.9062, 0.75, 0.9062, 0.8333, 0.875, 0.8333, 0.875, 0.8333, 0.9062, 0.8333, 0.9062, 0.9167, 0.875, 0.9167, 0.875, 0.9167, 0.9062, 0.9167, 0.9062, 1.0, 0.875, 1.0, 0.875, 2.22e-16, 0.9062, 2.22e-16, 0.9062, 0.08333, 0.875, 0.08333, 0.875, 0.08333, 0.9062, 0.08333, 0.9062, 0.1667, 0.875, 0.1667, 0.875, 0.1667, 0.9062, 0.1667, 0.9062, 0.25, 0.875, 0.25, 0.875, 0.25, 0.9062, 0.25, 0.9062, 0.3333, 0.875, 0.3333, 0.875, 0.3333, 0.9062, 0.3333, 0.9062, 0.4167, 0.875, 0.4167, 0.875, 0.4167, 0.9062, 0.4167, 0.9062, 0.5, 0.875, 0.5, 0.9062, 0.5, 0.9375, 0.5, 0.9375, 0.5833, 0.9062, 0.5833, 0.9062, 0.5833, 0.9375, 0.5833, 0.9375, 0.6667, 0.9062, 0.6667, 0.9062, 0.6667, 0.9375, 0.6667, 0.9375, 0.75, 0.9062, 0.75, 0.9062, 0.75, 0.9375, 0.75, 0.9375, 0.8333, 0.9062, 0.8333, 0.9062, 0.8333, 0.9375, 0.8333, 0.9375, 0.9167, 0.9062, 0.9167, 0.9062, 0.9167, 0.9375, 0.9167, 0.9375, 1.0, 0.9062, 1.0, 0.9062, 2.22e-16, 0.9375, 2.22e-16, 0.9375, 0.08333, 0.9062, 0.08333, 0.9062, 0.08333, 0.9375, 0.08333, 0.9375, 0.1667, 0.9062, 0.1667, 0.9062, 0.1667, 0.9375, 0.1667, 0.9375, 0.25, 0.9062, 0.25, 0.9062, 0.25, 0.9375, 0.25, 0.9375, 0.3333, 0.9062, 0.3333, 0.9062, 0.3333, 0.9375, 0.3333, 0.9375, 0.4167, 0.9062, 0.4167, 0.9062, 0.4167, 0.9375, 0.4167, 0.9375, 0.5, 0.9062, 0.5, 0.9375, 0.5, 0.9688, 0.5, 0.9688, 0.5833, 0.9375, 0.5833, 0.9375, 0.5833, 0.9688, 0.5833, 0.9688, 0.6667, 0.9375, 0.6667, 0.9375, 0.6667, 0.9688, 0.6667, 0.9688, 0.75, 0.9375, 0.75, 0.9375, 0.75, 0.9688, 0.75, 0.9688, 0.8333, 0.9375, 0.8333, 0.9375, 0.8333, 0.9688, 0.8333, 0.9688, 0.9167, 0.9375, 0.9167, 0.9375, 0.9167, 0.9688, 0.9167, 0.9688, 1.0, 0.9375, 1.0, 0.9375, 2.22e-16, 0.9688, 2.22e-16, 0.9688, 0.08333, 0.9375, 0.08333, 0.9375, 0.08333, 0.9688, 0.08333, 0.9688, 0.1667, 0.9375, 0.1667, 0.9375, 0.1667, 0.9688, 0.1667, 0.9688, 0.25, 0.9375, 0.25, 0.9375, 0.25, 0.9688, 0.25, 0.9688, 0.3333, 0.9375, 0.3333, 0.9375, 0.3333, 0.9688, 0.3333, 0.9688, 0.4167, 0.9375, 0.4167, 0.9375, 0.4167, 0.9688, 0.4167, 0.9688, 0.5, 0.9375, 0.5, 0.9688, 0.5, 1.0, 0.5, 1.0, 0.5833, 0.9688, 0.5833, 0.9688, 0.5833, 1.0, 0.5833, 1.0, 0.6667, 0.9688, 0.6667, 0.9688, 0.6667, 1.0, 0.6667, 1.0, 0.75, 0.9688, 0.75, 0.9688, 0.75, 1.0, 0.75, 1.0, 0.8333, 0.9688, 0.8333, 0.9688, 0.8333, 1.0, 0.8333, 1.0, 0.9167, 0.9688, 0.9167, 0.9688, 0.9167, 1.0, 0.9167, 1.0, 1.0, 0.9688, 1.0, 0.9688, 2.22e-16, 1.0, 2.22e-16, 1.0, 0.08333, 0.9688, 0.08333, 0.9688, 0.08333, 1.0, 0.08333, 1.0, 0.1667, 0.9688, 0.1667, 0.9688, 0.1667, 1.0, 0.1667, 1.0, 0.25, 0.9688, 0.25, 0.9688, 0.25, 1.0, 0.25, 1.0, 0.3333, 0.9688, 0.3333, 0.9688, 0.3333, 1.0, 0.3333, 1.0, 0.4167, 0.9688, 0.4167, 0.9688, 0.4167, 1.0, 0.4167, 1.0, 0.5, 0.9688, 0.5, 0.0, 0.5, 0.03125, 0.5, 0.03125, 0.5833, 0.0, 0.5833, 0.0, 0.5833, 0.03125, 0.5833, 0.03125, 0.6667, 0.0, 0.6667, 0.0, 0.6667, 0.03125, 0.6667, 0.03125, 0.75, 0.0, 0.75, 0.0, 0.75, 0.03125, 0.75, 0.03125, 0.8333, 0.0, 0.8333, 0.0, 0.8333, 0.03125, 0.8333, 0.03125, 0.9167, 0.0, 0.9167, 0.0, 0.9167, 0.03125, 0.9167, 0.03125, 1.0, 0.0, 1.0, 0.0, 2.22e-16, 0.03125, 2.22e-16, 0.03125, 0.08333, 0.0, 0.08333, 0.0, 0.08333, 0.03125, 0.08333, 0.03125, 0.1667, 0.0, 0.1667, 0.0, 0.1667, 0.03125, 0.1667, 0.03125, 0.25, 0.0, 0.25, 0.0, 0.25, 0.03125, 0.25, 0.03125, 0.3333, 0.0, 0.3333, 0.0, 0.3333, 0.03125, 0.3333, 0.03125, 0.4167, 0.0, 0.4167, 0.0, 0.4167, 0.03125, 0.4167, 0.03125, 0.5, 0.0, 0.5, 0.03125, 0.5, 0.0625, 0.5, 0.0625, 0.5833, 0.03125, 0.5833, 0.03125, 0.5833, 0.0625, 0.5833, 0.0625, 0.6667, 0.03125, 0.6667, 0.03125, 0.6667, 0.0625, 0.6667, 0.0625, 0.75, 0.03125, 0.75, 0.03125, 0.75, 0.0625, 0.75, 0.0625, 0.8333, 0.03125, 0.8333, 0.03125, 0.8333, 0.0625, 0.8333, 0.0625, 0.9167, 0.03125, 0.9167, 0.03125, 0.9167, 0.0625, 0.9167, 0.0625, 1.0, 0.03125, 1.0, 0.03125, 2.22e-16, 0.0625, 2.22e-16, 0.0625, 0.08333, 0.03125, 0.08333, 0.03125, 0.08333, 0.0625, 0.08333, 0.0625, 0.1667, 0.03125, 0.1667, 0.03125, 0.1667, 0.0625, 0.1667, 0.0625, 0.25, 0.03125, 0.25, 0.03125, 0.25, 0.0625, 0.25, 0.0625, 0.3333, 0.03125, 0.3333, 0.03125, 0.3333, 0.0625, 0.3333, 0.0625, 0.4167, 0.03125, 0.4167, 0.03125, 0.4167, 0.0625, 0.4167, 0.0625, 0.5, 0.03125, 0.5, 0.0625, 0.5, 0.09375, 0.5, 0.09375, 0.5833, 0.0625, 0.5833, 0.0625, 0.5833, 0.09375, 0.5833, 0.09375, 0.6667, 0.0625, 0.6667, 0.0625, 0.6667, 0.09375, 0.6667, 0.09375, 0.75, 0.0625, 0.75, 0.0625, 0.75, 0.09375, 0.75, 0.09375, 0.8333, 0.0625, 0.8333, 0.0625, 0.8333, 0.09375, 0.8333, 0.09375, 0.9167, 0.0625, 0.9167, 0.0625, 0.9167, 0.09375, 0.9167, 0.09375, 1.0, 0.0625, 1.0, 0.0625, 2.22e-16, 0.09375, 2.22e-16, 0.09375, 0.08333, 0.0625, 0.08333, 0.0625, 0.08333, 0.09375, 0.08333, 0.09375, 0.1667, 0.0625, 0.1667, 0.0625, 0.1667, 0.09375, 0.1667, 0.09375, 0.25, 0.0625, 0.25, 0.0625, 0.25, 0.09375, 0.25, 0.09375, 0.3333, 0.0625, 0.3333, 0.0625, 0.3333, 0.09375, 0.3333, 0.09375, 0.4167, 0.0625, 0.4167, 0.0625, 0.4167, 0.09375, 0.4167, 0.09375, 0.5, 0.0625, 0.5, 0.09375, 0.5, 0.125, 0.5, 0.125, 0.5833, 0.09375, 0.5833, 0.09375, 0.5833, 0.125, 0.5833, 0.125, 0.6667, 0.09375, 0.6667, 0.09375, 0.6667, 0.125, 0.6667, 0.125, 0.75, 0.09375, 0.75, 0.09375, 0.75, 0.125, 0.75, 0.125, 0.8333, 0.09375, 0.8333, 0.09375, 0.8333, 0.125, 0.8333, 0.125, 0.9167, 0.09375, 0.9167, 0.09375, 0.9167, 0.125, 0.9167, 0.125, 1.0, 0.09375, 1.0, 0.09375, 2.22e-16, 0.125, 2.22e-16, 0.125, 0.08333, 0.09375, 0.08333, 0.09375, 0.08333, 0.125, 0.08333, 0.125, 0.1667, 0.09375, 0.1667, 0.09375, 0.1667, 0.125, 0.1667, 0.125, 0.25, 0.09375, 0.25, 0.09375, 0.25, 0.125, 0.25, 0.125, 0.3333, 0.09375, 0.3333, 0.09375, 0.3333, 0.125, 0.3333, 0.125, 0.4167, 0.09375, 0.4167, 0.09375, 0.4167, 0.125, 0.4167, 0.125, 0.5, 0.09375, 0.5, 0.125, 0.5, 0.1562, 0.5, 0.1562, 0.5833, 0.125, 0.5833, 0.125, 0.5833, 0.1562, 0.5833, 0.1562, 0.6667, 0.125, 0.6667, 0.125, 0.6667, 0.1562, 0.6667, 0.1562, 0.75, 0.125, 0.75, 0.125, 0.75, 0.1562, 0.75, 0.1562, 0.8333, 0.125, 0.8333, 0.125, 0.8333, 0.1562, 0.8333, 0.1562, 0.9167, 0.125, 0.9167, 0.125, 0.9167, 0.1562, 0.9167, 0.1562, 1.0, 0.125, 1.0, 0.125, 2.22e-16, 0.1562, 2.22e-16, 0.1562, 0.08333, 0.125, 0.08333, 0.125, 0.08333, 0.1562, 0.08333, 0.1562, 0.1667, 0.125, 0.1667, 0.125, 0.1667, 0.1562, 0.1667, 0.1562, 0.25, 0.125, 0.25, 0.125, 0.25, 0.1562, 0.25, 0.1562, 0.3333, 0.125, 0.3333, 0.125, 0.3333, 0.1562, 0.3333, 0.1562, 0.4167, 0.125, 0.4167, 0.125, 0.4167, 0.1562, 0.4167, 0.1562, 0.5, 0.125, 0.5, 0.1562, 0.5, 0.1875, 0.5, 0.1875, 0.5833, 0.1562, 0.5833, 0.1562, 0.5833, 0.1875, 0.5833, 0.1875, 0.6667, 0.1562, 0.6667, 0.1562, 0.6667, 0.1875, 0.6667, 0.1875, 0.75, 0.1562, 0.75, 0.1562, 0.75, 0.1875, 0.75, 0.1875, 0.8333, 0.1562, 0.8333, 0.1562, 0.8333, 0.1875, 0.8333, 0.1875, 0.9167, 0.1562, 0.9167, 0.1562, 0.9167, 0.1875, 0.9167, 0.1875, 1.0, 0.1562, 1.0, 0.1562, 2.22e-16, 0.1875, 2.22e-16, 0.1875, 0.08333, 0.1562, 0.08333, 0.1562, 0.08333, 0.1875, 0.08333, 0.1875, 0.1667, 0.1562, 0.1667, 0.1562, 0.1667, 0.1875, 0.1667, 0.1875, 0.25, 0.1562, 0.25, 0.1562, 0.25, 0.1875, 0.25, 0.1875, 0.3333, 0.1562, 0.3333, 0.1562, 0.3333, 0.1875, 0.3333, 0.1875, 0.4167, 0.1562, 0.4167, 0.1562, 0.4167, 0.1875, 0.4167, 0.1875, 0.5, 0.1562, 0.5, 0.1875, 0.5, 0.2188, 0.5, 0.2188, 0.5833, 0.1875, 0.5833, 0.1875, 0.5833, 0.2188, 0.5833, 0.2188, 0.6667, 0.1875, 0.6667, 0.1875, 0.6667, 0.2188, 0.6667, 0.2188, 0.75, 0.1875, 0.75, 0.1875, 0.75, 0.2188, 0.75, 0.2188, 0.8333, 0.1875, 0.8333, 0.1875, 0.8333, 0.2188, 0.8333, 0.2188, 0.9167, 0.1875, 0.9167, 0.1875, 0.9167, 0.2188, 0.9167, 0.2188, 1.0, 0.1875, 1.0, 0.1875, 2.22e-16, 0.2188, 2.22e-16, 0.2188, 0.08333, 0.1875, 0.08333, 0.1875, 0.08333, 0.2188, 0.08333, 0.2188, 0.1667, 0.1875, 0.1667, 0.1875, 0.1667, 0.2188, 0.1667, 0.2188, 0.25, 0.1875, 0.25, 0.1875, 0.25, 0.2188, 0.25, 0.2188, 0.3333, 0.1875, 0.3333, 0.1875, 0.3333, 0.2188, 0.3333, 0.2188, 0.4167, 0.1875, 0.4167, 0.1875, 0.4167, 0.2188, 0.4167, 0.2188, 0.5, 0.1875, 0.5, 0.2188, 0.5, 0.25, 0.5, 0.25, 0.5833, 0.2188, 0.5833, 0.2188, 0.5833, 0.25, 0.5833, 0.25, 0.6667, 0.2188, 0.6667, 0.2188, 0.6667, 0.25, 0.6667, 0.25, 0.75, 0.2188, 0.75, 0.2188, 0.75, 0.25, 0.75, 0.25, 0.8333, 0.2188, 0.8333, 0.2188, 0.8333, 0.25, 0.8333, 0.25, 0.9167, 0.2188, 0.9167, 0.2188, 0.9167, 0.25, 0.9167, 0.25, 1.0, 0.2188, 1.0, 0.2188, 2.22e-16, 0.25, 2.22e-16, 0.25, 0.08333, 0.2188, 0.08333, 0.2188, 0.08333, 0.25, 0.08333, 0.25, 0.1667, 0.2188, 0.1667, 0.2188, 0.1667, 0.25, 0.1667, 0.25, 0.25, 0.2188, 0.25, 0.2188, 0.25, 0.25, 0.25, 0.25, 0.3333, 0.2188, 0.3333, 0.2188, 0.3333, 0.25, 0.3333, 0.25, 0.4167, 0.2188, 0.4167, 0.2188, 0.4167, 0.25, 0.4167, 0.25, 0.5, 0.2188, 0.5, 0.25, 0.5, 0.2812, 0.5, 0.2812, 0.5833, 0.25, 0.5833, 0.25, 0.5833, 0.2812, 0.5833, 0.2812, 0.6667, 0.25, 0.6667, 0.25, 0.6667, 0.2812, 0.6667, 0.2812, 0.75, 0.25, 0.75, 0.25, 0.75, 0.2812, 0.75, 0.2812, 0.8333, 0.25, 0.8333, 0.25, 0.8333, 0.2812, 0.8333, 0.2812, 0.9167, 0.25, 0.9167, 0.25, 0.9167, 0.2812, 0.9167, 0.2812, 1.0, 0.25, 1.0, 0.25, 2.22e-16, 0.2812, 2.22e-16, 0.2812, 0.08333, 0.25, 0.08333, 0.25, 0.08333, 0.2812, 0.08333, 0.2812, 0.1667, 0.25, 0.1667, 0.25, 0.1667, 0.2812, 0.1667, 0.2812, 0.25, 0.25, 0.25, 0.25, 0.25, 0.2812, 0.25, 0.2812, 0.3333, 0.25, 0.3333, 0.25, 0.3333, 0.2812, 0.3333, 0.2812, 0.4167, 0.25, 0.4167, 0.25, 0.4167, 0.2812, 0.4167, 0.2812, 0.5, 0.25, 0.5, 0.2812, 0.5, 0.3125, 0.5, 0.3125, 0.5833, 0.2812, 0.5833, 0.2812, 0.5833, 0.3125, 0.5833, 0.3125, 0.6667, 0.2812, 0.6667, 0.2812, 0.6667, 0.3125, 0.6667, 0.3125, 0.75, 0.2812, 0.75, 0.2812, 0.75, 0.3125, 0.75, 0.3125, 0.8333, 0.2812, 0.8333, 0.2812, 0.8333, 0.3125, 0.8333, 0.3125, 0.9167, 0.2812, 0.9167, 0.2812, 0.9167, 0.3125, 0.9167, 0.3125, 1.0, 0.2812, 1.0, 0.2812, 2.22e-16, 0.3125, 2.22e-16, 0.3125, 0.08333, 0.2812, 0.08333, 0.2812, 0.08333, 0.3125, 0.08333, 0.3125, 0.1667, 0.2812, 0.1667, 0.2812, 0.1667, 0.3125, 0.1667, 0.3125, 0.25, 0.2812, 0.25, 0.2812, 0.25, 0.3125, 0.25, 0.3125, 0.3333, 0.2812, 0.3333, 0.2812, 0.3333, 0.3125, 0.3333, 0.3125, 0.4167, 0.2812, 0.4167, 0.2812, 0.4167, 0.3125, 0.4167, 0.3125, 0.5, 0.2812, 0.5, 0.3125, 0.5, 0.3438, 0.5, 0.3438, 0.5833, 0.3125, 0.5833, 0.3125, 0.5833, 0.3438, 0.5833, 0.3438, 0.6667, 0.3125, 0.6667, 0.3125, 0.6667, 0.3438, 0.6667, 0.3438, 0.75, 0.3125, 0.75, 0.3125, 0.75, 0.3438, 0.75, 0.3438, 0.8333, 0.3125, 0.8333, 0.3125, 0.8333, 0.3438, 0.8333, 0.3438, 0.9167, 0.3125, 0.9167, 0.3125, 0.9167, 0.3438, 0.9167, 0.3438, 1.0, 0.3125, 1.0, 0.3125, 2.22e-16, 0.3438, 2.22e-16, 0.3438, 0.08333, 0.3125, 0.08333, 0.3125, 0.08333, 0.3438, 0.08333, 0.3438, 0.1667, 0.3125, 0.1667, 0.3125, 0.1667, 0.3438, 0.1667, 0.3438, 0.25, 0.3125, 0.25, 0.3125, 0.25, 0.3438, 0.25, 0.3438, 0.3333, 0.3125, 0.3333, 0.3125, 0.3333, 0.3438, 0.3333, 0.3438, 0.4167, 0.3125, 0.4167, 0.3125, 0.4167, 0.3438, 0.4167, 0.3438, 0.5, 0.3125, 0.5, 0.3438, 0.5, 0.375, 0.5, 0.375, 0.5833, 0.3438, 0.5833, 0.3438, 0.5833, 0.375, 0.5833, 0.375, 0.6667, 0.3438, 0.6667, 0.3438, 0.6667, 0.375, 0.6667, 0.375, 0.75, 0.3438, 0.75, 0.3438, 0.75, 0.375, 0.75, 0.375, 0.8333, 0.3438, 0.8333, 0.3438, 0.8333, 0.375, 0.8333, 0.375, 0.9167, 0.3438, 0.9167, 0.3438, 0.9167, 0.375, 0.9167, 0.375, 1.0, 0.3438, 1.0, 0.3438, 2.22e-16, 0.375, 2.22e-16, 0.375, 0.08333, 0.3438, 0.08333, 0.3438, 0.08333, 0.375, 0.08333, 0.375, 0.1667, 0.3438, 0.1667, 0.3438, 0.1667, 0.375, 0.1667, 0.375, 0.25, 0.3438, 0.25, 0.3438, 0.25, 0.375, 0.25, 0.375, 0.3333, 0.3438, 0.3333, 0.3438, 0.3333, 0.375, 0.3333, 0.375, 0.4167, 0.3438, 0.4167, 0.3438, 0.4167, 0.375, 0.4167, 0.375, 0.5, 0.3438, 0.5, 0.375, 0.5, 0.4062, 0.5, 0.4062, 0.5833, 0.375, 0.5833, 0.375, 0.5833, 0.4062, 0.5833, 0.4062, 0.6667, 0.375, 0.6667, 0.375, 0.6667, 0.4062, 0.6667, 0.4062, 0.75, 0.375, 0.75, 0.375, 0.75, 0.4062, 0.75, 0.4062, 0.8333, 0.375, 0.8333, 0.375, 0.8333, 0.4062, 0.8333, 0.4062, 0.9167, 0.375, 0.9167, 0.375, 0.9167, 0.4062, 0.9167, 0.4062, 1.0, 0.375, 1.0, 0.375, 2.22e-16, 0.4062, 2.22e-16, 0.4062, 0.08333, 0.375, 0.08333, 0.375, 0.08333, 0.4062, 0.08333, 0.4062, 0.1667, 0.375, 0.1667, 0.375, 0.1667, 0.4062, 0.1667, 0.4062, 0.25, 0.375, 0.25, 0.375, 0.25, 0.4062, 0.25, 0.4062, 0.3333, 0.375, 0.3333, 0.375, 0.3333, 0.4062, 0.3333, 0.4062, 0.4167, 0.375, 0.4167, 0.375, 0.4167, 0.4062, 0.4167, 0.4062, 0.5, 0.375, 0.5, 0.4062, 0.5, 0.4375, 0.5, 0.4375, 0.5833, 0.4062, 0.5833, 0.4062, 0.5833, 0.4375, 0.5833, 0.4375, 0.6667, 0.4062, 0.6667, 0.4062, 0.6667, 0.4375, 0.6667, 0.4375, 0.75, 0.4062, 0.75, 0.4062, 0.75, 0.4375, 0.75, 0.4375, 0.8333, 0.4062, 0.8333, 0.4062, 0.8333, 0.4375, 0.8333, 0.4375, 0.9167, 0.4062, 0.9167, 0.4062, 0.9167, 0.4375, 0.9167, 0.4375, 1.0, 0.4062, 1.0, 0.4062, 2.22e-16, 0.4375, 2.22e-16, 0.4375, 0.08333, 0.4062, 0.08333, 0.4062, 0.08333, 0.4375, 0.08333, 0.4375, 0.1667, 0.4062, 0.1667, 0.4062, 0.1667, 0.4375, 0.1667, 0.4375, 0.25, 0.4062, 0.25, 0.4062, 0.25, 0.4375, 0.25, 0.4375, 0.3333, 0.4062, 0.3333, 0.4062, 0.3333, 0.4375, 0.3333, 0.4375, 0.4167, 0.4062, 0.4167, 0.4062, 0.4167, 0.4375, 0.4167, 0.4375, 0.5, 0.4062, 0.5, 0.4375, 0.5, 0.4688, 0.5, 0.4688, 0.5833, 0.4375, 0.5833, 0.4375, 0.5833, 0.4688, 0.5833, 0.4688, 0.6667, 0.4375, 0.6667, 0.4375, 0.6667, 0.4688, 0.6667, 0.4688, 0.75, 0.4375, 0.75, 0.4375, 0.75, 0.4688, 0.75, 0.4688, 0.8333, 0.4375, 0.8333, 0.4375, 0.8333, 0.4688, 0.8333, 0.4688, 0.9167, 0.4375, 0.9167, 0.4375, 0.9167, 0.4688, 0.9167, 0.4688, 1.0, 0.4375, 1.0, 0.4375, 2.22e-16, 0.4688, 2.22e-16, 0.4688, 0.08333, 0.4375, 0.08333, 0.4375, 0.08333, 0.4688, 0.08333, 0.4688, 0.1667, 0.4375, 0.1667, 0.4375, 0.1667, 0.4688, 0.1667, 0.4688, 0.25, 0.4375, 0.25, 0.4375, 0.25, 0.4688, 0.25, 0.4688, 0.3333, 0.4375, 0.3333, 0.4375, 0.3333, 0.4688, 0.3333, 0.4688, 0.4167, 0.4375, 0.4167, 0.4375, 0.4167, 0.4688, 0.4167, 0.4688, 0.5, 0.4375, 0.5, 0.4688, 0.5, 0.5, 0.5, 0.5, 0.5833, 0.4688, 0.5833, 0.4688, 0.5833, 0.5, 0.5833, 0.5, 0.6667, 0.4688, 0.6667, 0.4688, 0.6667, 0.5, 0.6667, 0.5, 0.75, 0.4688, 0.75, 0.4688, 0.75, 0.5, 0.75, 0.5, 0.8333, 0.4688, 0.8333, 0.4688, 0.8333, 0.5, 0.8333, 0.5, 0.9167, 0.4688, 0.9167, 0.4688, 0.9167, 0.5, 0.9167, 0.5, 1.0, 0.4688, 1.0, 0.4688, 2.22e-16, 0.5, 2.22e-16, 0.5, 0.08333, 0.4688, 0.08333, 0.4688, 0.08333, 0.5, 0.08333, 0.5, 0.1667, 0.4688, 0.1667, 0.4688, 0.1667, 0.5, 0.1667, 0.5, 0.25, 0.4688, 0.25, 0.4688, 0.25, 0.5, 0.25, 0.5, 0.3333, 0.4688, 0.3333, 0.4688, 0.3333, 0.5, 0.3333, 0.5, 0.4167, 0.4688, 0.4167, 0.4688, 0.4167, 0.5, 0.4167, 0.5, 0.5, 0.4688, 0.5])
me_torus.update()

# ---- objects
ob_light = bpy.data.objects.new('Light', light_light)
ob_camera = bpy.data.objects.new('Camera', cam_camera)
ob_torus = bpy.data.objects.new('Torus', me_torus)

# ---- transforms, parenting, visibility, modifiers, constraints
ob_light.location = (4.076, 1.005, 5.904)
ob_light.rotation_euler = (0.6503, 0.05522, 1.866)
ob_light.lock_rotations_4d = False
ob_light.empty_display_type = 'ARROWS'
ob_light.color = (0.0, 0.0, 0.0, 0.0)
ob_light.lineart.crease_threshold = 0.0
ob_camera.location = (7.359, -6.926, 4.958)
ob_camera.rotation_euler = (1.109, 0.0, 0.8149)
ob_camera.lock_rotations_4d = False
ob_camera.empty_display_type = 'ARROWS'
ob_camera.color = (0.0, 0.0, 0.0, 0.0)
ob_camera.display_type = 'WIRE'
ob_camera.lineart.crease_threshold = 0.0
ob_torus.location = (0.0, 0.0, 0.0)
_m = ob_torus.modifiers.new('Subdivision', 'SUBSURF')
_m.render_levels = 1

# ---- collection membership
col_collection.objects.link(ob_light)
col_collection.objects.link(ob_camera)
col_collection.objects.link(ob_torus)

# ---- scene / render settings (as saved in the file)
scene.camera = ob_camera
scene.frame_start = 1; scene.frame_end = 250; scene.frame_set(1)
scene.render.engine = 'BLENDER_EEVEE_NEXT'
bpy.context.view_layer.update()
